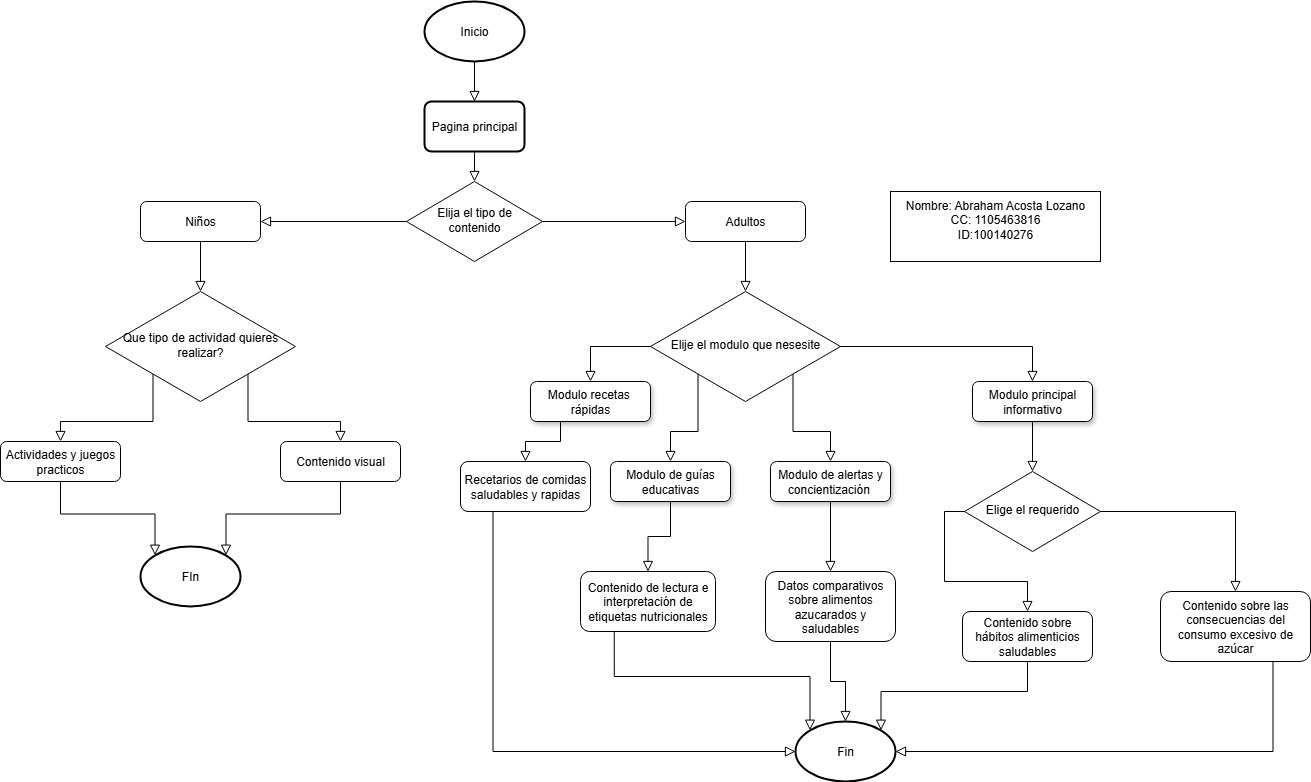

The diagram above was exported from draw.io. Its source (the exported page's mxGraphModel, read from the mxfile embedded in the PNG):
<mxGraphModel dx="1815" dy="528" grid="1" gridSize="10" guides="1" tooltips="1" connect="1" arrows="1" fold="1" page="1" pageScale="1" pageWidth="827" pageHeight="1169" math="0" shadow="0">
  <root>
    <mxCell id="WIyWlLk6GJQsqaUBKTNV-0" />
    <mxCell id="WIyWlLk6GJQsqaUBKTNV-1" parent="WIyWlLk6GJQsqaUBKTNV-0" />
    <mxCell id="WIyWlLk6GJQsqaUBKTNV-6" value="Que tipo de actividad quieres realizar?" style="rhombus;whiteSpace=wrap;html=1;shadow=0;fontFamily=Helvetica;fontSize=12;align=center;strokeWidth=1;spacing=6;spacingTop=-4;" parent="WIyWlLk6GJQsqaUBKTNV-1" vertex="1">
      <mxGeometry x="45" y="350" width="190" height="110" as="geometry" />
    </mxCell>
    <mxCell id="WIyWlLk6GJQsqaUBKTNV-10" value="Elija el tipo de contenido" style="rhombus;whiteSpace=wrap;html=1;shadow=0;fontFamily=Helvetica;fontSize=12;align=center;strokeWidth=1;spacing=6;spacingTop=-4;" parent="WIyWlLk6GJQsqaUBKTNV-1" vertex="1">
      <mxGeometry x="346" y="240" width="136" height="80" as="geometry" />
    </mxCell>
    <mxCell id="WIyWlLk6GJQsqaUBKTNV-11" value="Niños" style="rounded=1;whiteSpace=wrap;html=1;fontSize=12;glass=0;strokeWidth=1;shadow=0;" parent="WIyWlLk6GJQsqaUBKTNV-1" vertex="1">
      <mxGeometry x="80" y="260" width="120" height="40" as="geometry" />
    </mxCell>
    <mxCell id="-Mvebozm7z0ALQINGuM0-3" value="Inicio" style="strokeWidth=2;html=1;shape=mxgraph.flowchart.start_1;whiteSpace=wrap;" parent="WIyWlLk6GJQsqaUBKTNV-1" vertex="1">
      <mxGeometry x="364" y="60" width="100" height="60" as="geometry" />
    </mxCell>
    <mxCell id="-Mvebozm7z0ALQINGuM0-4" value="" style="edgeStyle=orthogonalEdgeStyle;rounded=0;html=1;jettySize=auto;orthogonalLoop=1;fontSize=11;endArrow=block;endFill=0;endSize=8;strokeWidth=1;shadow=0;labelBackgroundColor=none;exitX=0.5;exitY=1;exitDx=0;exitDy=0;exitPerimeter=0;" parent="WIyWlLk6GJQsqaUBKTNV-1" source="-Mvebozm7z0ALQINGuM0-3" edge="1">
      <mxGeometry y="10" relative="1" as="geometry">
        <mxPoint as="offset" />
        <mxPoint x="420" y="170" as="sourcePoint" />
        <mxPoint x="414" y="160" as="targetPoint" />
      </mxGeometry>
    </mxCell>
    <mxCell id="-Mvebozm7z0ALQINGuM0-5" value="Pagina principal" style="rounded=1;whiteSpace=wrap;html=1;absoluteArcSize=1;arcSize=14;strokeWidth=2;" parent="WIyWlLk6GJQsqaUBKTNV-1" vertex="1">
      <mxGeometry x="364" y="160" width="100" height="50" as="geometry" />
    </mxCell>
    <mxCell id="-Mvebozm7z0ALQINGuM0-6" value="Adultos" style="rounded=1;whiteSpace=wrap;html=1;fontSize=12;glass=0;strokeWidth=1;shadow=0;" parent="WIyWlLk6GJQsqaUBKTNV-1" vertex="1">
      <mxGeometry x="625" y="260" width="120" height="40" as="geometry" />
    </mxCell>
    <mxCell id="-Mvebozm7z0ALQINGuM0-10" value="" style="edgeStyle=orthogonalEdgeStyle;rounded=0;html=1;jettySize=auto;orthogonalLoop=1;fontSize=11;endArrow=block;endFill=0;endSize=8;strokeWidth=1;shadow=0;labelBackgroundColor=none;exitX=0.5;exitY=1;exitDx=0;exitDy=0;entryX=0.5;entryY=0;entryDx=0;entryDy=0;" parent="WIyWlLk6GJQsqaUBKTNV-1" source="-Mvebozm7z0ALQINGuM0-5" target="WIyWlLk6GJQsqaUBKTNV-10" edge="1">
      <mxGeometry y="10" relative="1" as="geometry">
        <mxPoint as="offset" />
        <mxPoint x="450" y="210" as="sourcePoint" />
        <mxPoint x="450" y="250" as="targetPoint" />
      </mxGeometry>
    </mxCell>
    <mxCell id="-Mvebozm7z0ALQINGuM0-14" value="" style="edgeStyle=orthogonalEdgeStyle;rounded=0;html=1;jettySize=auto;orthogonalLoop=1;fontSize=11;endArrow=block;endFill=0;endSize=8;strokeWidth=1;shadow=0;labelBackgroundColor=none;exitX=0;exitY=0.5;exitDx=0;exitDy=0;entryX=1;entryY=0.5;entryDx=0;entryDy=0;" parent="WIyWlLk6GJQsqaUBKTNV-1" source="WIyWlLk6GJQsqaUBKTNV-10" target="WIyWlLk6GJQsqaUBKTNV-11" edge="1">
      <mxGeometry y="10" relative="1" as="geometry">
        <mxPoint as="offset" />
        <mxPoint x="424" y="220" as="sourcePoint" />
        <mxPoint x="424" y="250" as="targetPoint" />
      </mxGeometry>
    </mxCell>
    <mxCell id="-Mvebozm7z0ALQINGuM0-15" value="" style="edgeStyle=orthogonalEdgeStyle;rounded=0;html=1;jettySize=auto;orthogonalLoop=1;fontSize=11;endArrow=block;endFill=0;endSize=8;strokeWidth=1;shadow=0;labelBackgroundColor=none;exitX=1;exitY=0.5;exitDx=0;exitDy=0;entryX=0;entryY=0.5;entryDx=0;entryDy=0;" parent="WIyWlLk6GJQsqaUBKTNV-1" source="WIyWlLk6GJQsqaUBKTNV-10" target="-Mvebozm7z0ALQINGuM0-6" edge="1">
      <mxGeometry y="10" relative="1" as="geometry">
        <mxPoint as="offset" />
        <mxPoint x="356" y="290" as="sourcePoint" />
        <mxPoint x="320" y="290" as="targetPoint" />
      </mxGeometry>
    </mxCell>
    <mxCell id="-Mvebozm7z0ALQINGuM0-17" value="" style="edgeStyle=orthogonalEdgeStyle;rounded=0;html=1;jettySize=auto;orthogonalLoop=1;fontSize=11;endArrow=block;endFill=0;endSize=8;strokeWidth=1;shadow=0;labelBackgroundColor=none;exitX=0.5;exitY=1;exitDx=0;exitDy=0;entryX=0.5;entryY=0;entryDx=0;entryDy=0;" parent="WIyWlLk6GJQsqaUBKTNV-1" source="WIyWlLk6GJQsqaUBKTNV-11" target="WIyWlLk6GJQsqaUBKTNV-6" edge="1">
      <mxGeometry y="10" relative="1" as="geometry">
        <mxPoint as="offset" />
        <mxPoint x="356" y="290" as="sourcePoint" />
        <mxPoint x="320" y="290" as="targetPoint" />
      </mxGeometry>
    </mxCell>
    <mxCell id="-Mvebozm7z0ALQINGuM0-18" value="Elije el modulo que nesesite" style="rhombus;whiteSpace=wrap;html=1;shadow=0;fontFamily=Helvetica;fontSize=12;align=center;strokeWidth=1;spacing=6;spacingTop=-4;" parent="WIyWlLk6GJQsqaUBKTNV-1" vertex="1">
      <mxGeometry x="590" y="350" width="190" height="110" as="geometry" />
    </mxCell>
    <mxCell id="-Mvebozm7z0ALQINGuM0-19" value="" style="edgeStyle=orthogonalEdgeStyle;rounded=0;html=1;jettySize=auto;orthogonalLoop=1;fontSize=11;endArrow=block;endFill=0;endSize=8;strokeWidth=1;shadow=0;labelBackgroundColor=none;exitX=0.5;exitY=1;exitDx=0;exitDy=0;entryX=0.5;entryY=0;entryDx=0;entryDy=0;" parent="WIyWlLk6GJQsqaUBKTNV-1" source="-Mvebozm7z0ALQINGuM0-6" target="-Mvebozm7z0ALQINGuM0-18" edge="1">
      <mxGeometry y="10" relative="1" as="geometry">
        <mxPoint as="offset" />
        <mxPoint x="260" y="310" as="sourcePoint" />
        <mxPoint x="260" y="360" as="targetPoint" />
      </mxGeometry>
    </mxCell>
    <mxCell id="-Mvebozm7z0ALQINGuM0-20" value="Actividades y juegos practicos" style="rounded=1;whiteSpace=wrap;html=1;fontSize=12;glass=0;strokeWidth=1;shadow=0;" parent="WIyWlLk6GJQsqaUBKTNV-1" vertex="1">
      <mxGeometry x="-60" y="500" width="120" height="40" as="geometry" />
    </mxCell>
    <mxCell id="-Mvebozm7z0ALQINGuM0-21" value="Contenido visual" style="rounded=1;whiteSpace=wrap;html=1;fontSize=12;glass=0;strokeWidth=1;shadow=0;" parent="WIyWlLk6GJQsqaUBKTNV-1" vertex="1">
      <mxGeometry x="220" y="500" width="120" height="40" as="geometry" />
    </mxCell>
    <mxCell id="-Mvebozm7z0ALQINGuM0-22" value="" style="edgeStyle=orthogonalEdgeStyle;rounded=0;html=1;jettySize=auto;orthogonalLoop=1;fontSize=11;endArrow=block;endFill=0;endSize=8;strokeWidth=1;shadow=0;labelBackgroundColor=none;exitX=0;exitY=1;exitDx=0;exitDy=0;entryX=0.5;entryY=0;entryDx=0;entryDy=0;" parent="WIyWlLk6GJQsqaUBKTNV-1" source="WIyWlLk6GJQsqaUBKTNV-6" target="-Mvebozm7z0ALQINGuM0-20" edge="1">
      <mxGeometry y="10" relative="1" as="geometry">
        <mxPoint as="offset" />
        <mxPoint x="260" y="310" as="sourcePoint" />
        <mxPoint x="260" y="360" as="targetPoint" />
      </mxGeometry>
    </mxCell>
    <mxCell id="-Mvebozm7z0ALQINGuM0-23" value="" style="edgeStyle=orthogonalEdgeStyle;rounded=0;html=1;jettySize=auto;orthogonalLoop=1;fontSize=11;endArrow=block;endFill=0;endSize=8;strokeWidth=1;shadow=0;labelBackgroundColor=none;exitX=1;exitY=1;exitDx=0;exitDy=0;entryX=0.5;entryY=0;entryDx=0;entryDy=0;" parent="WIyWlLk6GJQsqaUBKTNV-1" source="WIyWlLk6GJQsqaUBKTNV-6" target="-Mvebozm7z0ALQINGuM0-21" edge="1">
      <mxGeometry y="10" relative="1" as="geometry">
        <mxPoint as="offset" />
        <mxPoint x="213" y="443" as="sourcePoint" />
        <mxPoint x="180" y="500" as="targetPoint" />
      </mxGeometry>
    </mxCell>
    <mxCell id="-Mvebozm7z0ALQINGuM0-24" value="" style="edgeStyle=orthogonalEdgeStyle;rounded=0;html=1;jettySize=auto;orthogonalLoop=1;fontSize=11;endArrow=block;endFill=0;endSize=8;strokeWidth=1;shadow=0;labelBackgroundColor=none;exitX=0.5;exitY=1;exitDx=0;exitDy=0;entryX=0.145;entryY=0.145;entryDx=0;entryDy=0;entryPerimeter=0;" parent="WIyWlLk6GJQsqaUBKTNV-1" source="-Mvebozm7z0ALQINGuM0-20" target="CqU3V-bcgs3x5jRXgrN7-1" edge="1">
      <mxGeometry y="10" relative="1" as="geometry">
        <mxPoint as="offset" />
        <mxPoint x="278" y="443" as="sourcePoint" />
        <mxPoint x="100" y="600" as="targetPoint" />
      </mxGeometry>
    </mxCell>
    <mxCell id="-Mvebozm7z0ALQINGuM0-26" value="" style="edgeStyle=orthogonalEdgeStyle;rounded=0;html=1;jettySize=auto;orthogonalLoop=1;fontSize=11;endArrow=block;endFill=0;endSize=8;strokeWidth=1;shadow=0;labelBackgroundColor=none;exitX=0.5;exitY=1;exitDx=0;exitDy=0;entryX=0.855;entryY=0.145;entryDx=0;entryDy=0;entryPerimeter=0;" parent="WIyWlLk6GJQsqaUBKTNV-1" source="-Mvebozm7z0ALQINGuM0-21" target="CqU3V-bcgs3x5jRXgrN7-1" edge="1">
      <mxGeometry y="10" relative="1" as="geometry">
        <mxPoint as="offset" />
        <mxPoint x="130" y="550" as="sourcePoint" />
        <mxPoint x="160" y="600" as="targetPoint" />
      </mxGeometry>
    </mxCell>
    <mxCell id="-Mvebozm7z0ALQINGuM0-27" value="Modulo principal informativo" style="rounded=1;whiteSpace=wrap;html=1;fontSize=12;glass=0;strokeWidth=1;shadow=1;" parent="WIyWlLk6GJQsqaUBKTNV-1" vertex="1">
      <mxGeometry x="912" y="440" width="120" height="40" as="geometry" />
    </mxCell>
    <mxCell id="-Mvebozm7z0ALQINGuM0-28" value="Modulo recetas&amp;nbsp; rápidas" style="rounded=1;whiteSpace=wrap;html=1;fontSize=12;glass=0;strokeWidth=1;shadow=1;" parent="WIyWlLk6GJQsqaUBKTNV-1" vertex="1">
      <mxGeometry x="470" y="440" width="120" height="40" as="geometry" />
    </mxCell>
    <mxCell id="-Mvebozm7z0ALQINGuM0-29" value="Modulo de guías educativas" style="rounded=1;whiteSpace=wrap;html=1;fontSize=12;glass=0;strokeWidth=1;shadow=1;" parent="WIyWlLk6GJQsqaUBKTNV-1" vertex="1">
      <mxGeometry x="550" y="520" width="120" height="40" as="geometry" />
    </mxCell>
    <mxCell id="-Mvebozm7z0ALQINGuM0-30" value="Modulo de alertas y concientización&amp;nbsp;" style="rounded=1;whiteSpace=wrap;html=1;fontSize=12;glass=0;strokeWidth=1;shadow=1;" parent="WIyWlLk6GJQsqaUBKTNV-1" vertex="1">
      <mxGeometry x="710" y="520" width="120" height="40" as="geometry" />
    </mxCell>
    <mxCell id="-Mvebozm7z0ALQINGuM0-31" value="" style="edgeStyle=orthogonalEdgeStyle;rounded=0;html=1;jettySize=auto;orthogonalLoop=1;fontSize=11;endArrow=block;endFill=0;endSize=8;strokeWidth=1;shadow=0;labelBackgroundColor=none;exitX=0;exitY=0.5;exitDx=0;exitDy=0;entryX=0.5;entryY=0;entryDx=0;entryDy=0;" parent="WIyWlLk6GJQsqaUBKTNV-1" source="-Mvebozm7z0ALQINGuM0-18" target="-Mvebozm7z0ALQINGuM0-28" edge="1">
      <mxGeometry y="10" relative="1" as="geometry">
        <mxPoint as="offset" />
        <mxPoint x="695" y="310" as="sourcePoint" />
        <mxPoint x="695" y="360" as="targetPoint" />
      </mxGeometry>
    </mxCell>
    <mxCell id="-Mvebozm7z0ALQINGuM0-32" value="" style="edgeStyle=orthogonalEdgeStyle;rounded=0;html=1;jettySize=auto;orthogonalLoop=1;fontSize=11;endArrow=block;endFill=0;endSize=8;strokeWidth=1;shadow=0;labelBackgroundColor=none;exitX=1;exitY=0.5;exitDx=0;exitDy=0;entryX=0.5;entryY=0;entryDx=0;entryDy=0;" parent="WIyWlLk6GJQsqaUBKTNV-1" source="-Mvebozm7z0ALQINGuM0-18" target="-Mvebozm7z0ALQINGuM0-27" edge="1">
      <mxGeometry y="10" relative="1" as="geometry">
        <mxPoint as="offset" />
        <mxPoint x="790" y="405" as="sourcePoint" />
        <mxPoint x="830" y="340" as="targetPoint" />
      </mxGeometry>
    </mxCell>
    <mxCell id="-Mvebozm7z0ALQINGuM0-33" value="" style="edgeStyle=orthogonalEdgeStyle;rounded=0;html=1;jettySize=auto;orthogonalLoop=1;fontSize=11;endArrow=block;endFill=0;endSize=8;strokeWidth=1;shadow=0;labelBackgroundColor=none;exitX=0;exitY=1;exitDx=0;exitDy=0;entryX=0.5;entryY=0;entryDx=0;entryDy=0;" parent="WIyWlLk6GJQsqaUBKTNV-1" source="-Mvebozm7z0ALQINGuM0-18" target="-Mvebozm7z0ALQINGuM0-29" edge="1">
      <mxGeometry y="10" relative="1" as="geometry">
        <mxPoint as="offset" />
        <mxPoint x="695" y="310" as="sourcePoint" />
        <mxPoint x="695" y="360" as="targetPoint" />
      </mxGeometry>
    </mxCell>
    <mxCell id="-Mvebozm7z0ALQINGuM0-34" value="" style="edgeStyle=orthogonalEdgeStyle;rounded=0;html=1;jettySize=auto;orthogonalLoop=1;fontSize=11;endArrow=block;endFill=0;endSize=8;strokeWidth=1;shadow=0;labelBackgroundColor=none;exitX=1;exitY=1;exitDx=0;exitDy=0;entryX=0.5;entryY=0;entryDx=0;entryDy=0;" parent="WIyWlLk6GJQsqaUBKTNV-1" source="-Mvebozm7z0ALQINGuM0-18" target="-Mvebozm7z0ALQINGuM0-30" edge="1">
      <mxGeometry y="10" relative="1" as="geometry">
        <mxPoint as="offset" />
        <mxPoint x="695" y="310" as="sourcePoint" />
        <mxPoint x="695" y="360" as="targetPoint" />
      </mxGeometry>
    </mxCell>
    <mxCell id="-Mvebozm7z0ALQINGuM0-35" value="Recetarios de comidas saludables y rapidas" style="rounded=1;whiteSpace=wrap;html=1;fontSize=12;glass=0;strokeWidth=1;shadow=0;" parent="WIyWlLk6GJQsqaUBKTNV-1" vertex="1">
      <mxGeometry x="400" y="520" width="130" height="50" as="geometry" />
    </mxCell>
    <mxCell id="-Mvebozm7z0ALQINGuM0-36" value="Contenido de lectura e interpretación de etiquetas nutricionales" style="rounded=1;whiteSpace=wrap;html=1;fontSize=12;glass=0;strokeWidth=1;shadow=0;" parent="WIyWlLk6GJQsqaUBKTNV-1" vertex="1">
      <mxGeometry x="520" y="630" width="135" height="60" as="geometry" />
    </mxCell>
    <mxCell id="-Mvebozm7z0ALQINGuM0-37" value="Datos comparativos sobre alimentos azucarados y saludables" style="rounded=1;whiteSpace=wrap;html=1;fontSize=12;glass=0;strokeWidth=1;shadow=0;" parent="WIyWlLk6GJQsqaUBKTNV-1" vertex="1">
      <mxGeometry x="705" y="630" width="130" height="70" as="geometry" />
    </mxCell>
    <mxCell id="-Mvebozm7z0ALQINGuM0-38" value="Contenido sobre hábitos alimenticios saludables" style="rounded=1;whiteSpace=wrap;html=1;fontSize=12;glass=0;strokeWidth=1;shadow=0;" parent="WIyWlLk6GJQsqaUBKTNV-1" vertex="1">
      <mxGeometry x="902" y="670" width="130" height="50" as="geometry" />
    </mxCell>
    <mxCell id="-Mvebozm7z0ALQINGuM0-39" value="" style="edgeStyle=orthogonalEdgeStyle;rounded=0;html=1;jettySize=auto;orthogonalLoop=1;fontSize=11;endArrow=block;endFill=0;endSize=8;strokeWidth=1;shadow=0;labelBackgroundColor=none;exitX=0.25;exitY=1;exitDx=0;exitDy=0;entryX=0.5;entryY=0;entryDx=0;entryDy=0;" parent="WIyWlLk6GJQsqaUBKTNV-1" source="-Mvebozm7z0ALQINGuM0-28" target="-Mvebozm7z0ALQINGuM0-35" edge="1">
      <mxGeometry y="10" relative="1" as="geometry">
        <mxPoint as="offset" />
        <mxPoint x="440" y="460" as="sourcePoint" />
        <mxPoint x="440" y="510" as="targetPoint" />
      </mxGeometry>
    </mxCell>
    <mxCell id="-Mvebozm7z0ALQINGuM0-42" value="" style="edgeStyle=orthogonalEdgeStyle;rounded=0;html=1;jettySize=auto;orthogonalLoop=1;fontSize=11;endArrow=block;endFill=0;endSize=8;strokeWidth=1;shadow=0;labelBackgroundColor=none;exitX=0.5;exitY=1;exitDx=0;exitDy=0;entryX=0.5;entryY=0;entryDx=0;entryDy=0;" parent="WIyWlLk6GJQsqaUBKTNV-1" source="-Mvebozm7z0ALQINGuM0-29" target="-Mvebozm7z0ALQINGuM0-36" edge="1">
      <mxGeometry y="10" relative="1" as="geometry">
        <mxPoint as="offset" />
        <mxPoint x="570" y="660" as="sourcePoint" />
        <mxPoint x="510" y="695" as="targetPoint" />
      </mxGeometry>
    </mxCell>
    <mxCell id="-Mvebozm7z0ALQINGuM0-43" value="" style="edgeStyle=orthogonalEdgeStyle;rounded=0;html=1;jettySize=auto;orthogonalLoop=1;fontSize=11;endArrow=block;endFill=0;endSize=8;strokeWidth=1;shadow=0;labelBackgroundColor=none;exitX=0.5;exitY=1;exitDx=0;exitDy=0;entryX=0.5;entryY=0;entryDx=0;entryDy=0;" parent="WIyWlLk6GJQsqaUBKTNV-1" source="-Mvebozm7z0ALQINGuM0-30" target="-Mvebozm7z0ALQINGuM0-37" edge="1">
      <mxGeometry y="10" relative="1" as="geometry">
        <mxPoint as="offset" />
        <mxPoint x="620" y="570" as="sourcePoint" />
        <mxPoint x="620" y="610" as="targetPoint" />
      </mxGeometry>
    </mxCell>
    <mxCell id="-Mvebozm7z0ALQINGuM0-44" value="Contenido sobre las consecuencias del consumo excesivo de azúcar" style="rounded=1;whiteSpace=wrap;html=1;fontSize=12;glass=0;strokeWidth=1;shadow=0;" parent="WIyWlLk6GJQsqaUBKTNV-1" vertex="1">
      <mxGeometry x="1100" y="650" width="150" height="70" as="geometry" />
    </mxCell>
    <mxCell id="-Mvebozm7z0ALQINGuM0-45" value="Elige el requerido" style="rhombus;whiteSpace=wrap;html=1;shadow=0;fontFamily=Helvetica;fontSize=12;align=center;strokeWidth=1;spacing=6;spacingTop=-4;" parent="WIyWlLk6GJQsqaUBKTNV-1" vertex="1">
      <mxGeometry x="904" y="530" width="136" height="80" as="geometry" />
    </mxCell>
    <mxCell id="-Mvebozm7z0ALQINGuM0-46" value="" style="edgeStyle=orthogonalEdgeStyle;rounded=0;html=1;jettySize=auto;orthogonalLoop=1;fontSize=11;endArrow=block;endFill=0;endSize=8;strokeWidth=1;shadow=0;labelBackgroundColor=none;exitX=0.5;exitY=1;exitDx=0;exitDy=0;entryX=0.5;entryY=0;entryDx=0;entryDy=0;" parent="WIyWlLk6GJQsqaUBKTNV-1" source="-Mvebozm7z0ALQINGuM0-27" target="-Mvebozm7z0ALQINGuM0-45" edge="1">
      <mxGeometry y="10" relative="1" as="geometry">
        <mxPoint as="offset" />
        <mxPoint x="695" y="310" as="sourcePoint" />
        <mxPoint x="695" y="360" as="targetPoint" />
      </mxGeometry>
    </mxCell>
    <mxCell id="-Mvebozm7z0ALQINGuM0-47" value="" style="edgeStyle=orthogonalEdgeStyle;rounded=0;html=1;jettySize=auto;orthogonalLoop=1;fontSize=11;endArrow=block;endFill=0;endSize=8;strokeWidth=1;shadow=0;labelBackgroundColor=none;exitX=0;exitY=0.5;exitDx=0;exitDy=0;entryX=0.5;entryY=0;entryDx=0;entryDy=0;" parent="WIyWlLk6GJQsqaUBKTNV-1" source="-Mvebozm7z0ALQINGuM0-45" target="-Mvebozm7z0ALQINGuM0-38" edge="1">
      <mxGeometry y="10" relative="1" as="geometry">
        <mxPoint as="offset" />
        <mxPoint x="695" y="310" as="sourcePoint" />
        <mxPoint x="695" y="360" as="targetPoint" />
        <Array as="points">
          <mxPoint x="884" y="570" />
          <mxPoint x="884" y="640" />
          <mxPoint x="967" y="640" />
        </Array>
      </mxGeometry>
    </mxCell>
    <mxCell id="-Mvebozm7z0ALQINGuM0-48" value="" style="edgeStyle=orthogonalEdgeStyle;rounded=0;html=1;jettySize=auto;orthogonalLoop=1;fontSize=11;endArrow=block;endFill=0;endSize=8;strokeWidth=1;shadow=0;labelBackgroundColor=none;exitX=1;exitY=0.5;exitDx=0;exitDy=0;entryX=0.5;entryY=0;entryDx=0;entryDy=0;" parent="WIyWlLk6GJQsqaUBKTNV-1" source="-Mvebozm7z0ALQINGuM0-45" target="-Mvebozm7z0ALQINGuM0-44" edge="1">
      <mxGeometry y="10" relative="1" as="geometry">
        <mxPoint as="offset" />
        <mxPoint x="695" y="310" as="sourcePoint" />
        <mxPoint x="695" y="360" as="targetPoint" />
      </mxGeometry>
    </mxCell>
    <mxCell id="CqU3V-bcgs3x5jRXgrN7-0" value="Fin" style="strokeWidth=2;html=1;shape=mxgraph.flowchart.start_1;whiteSpace=wrap;" parent="WIyWlLk6GJQsqaUBKTNV-1" vertex="1">
      <mxGeometry x="735" y="780" width="100" height="60" as="geometry" />
    </mxCell>
    <mxCell id="CqU3V-bcgs3x5jRXgrN7-1" value="FIn" style="strokeWidth=2;html=1;shape=mxgraph.flowchart.start_1;whiteSpace=wrap;" parent="WIyWlLk6GJQsqaUBKTNV-1" vertex="1">
      <mxGeometry x="80" y="605" width="100" height="60" as="geometry" />
    </mxCell>
    <mxCell id="CqU3V-bcgs3x5jRXgrN7-2" value="" style="edgeStyle=orthogonalEdgeStyle;rounded=0;html=1;jettySize=auto;orthogonalLoop=1;fontSize=11;endArrow=block;endFill=0;endSize=8;strokeWidth=1;shadow=0;labelBackgroundColor=none;exitX=0.25;exitY=1;exitDx=0;exitDy=0;entryX=0;entryY=0.5;entryDx=0;entryDy=0;entryPerimeter=0;" parent="WIyWlLk6GJQsqaUBKTNV-1" source="-Mvebozm7z0ALQINGuM0-35" target="CqU3V-bcgs3x5jRXgrN7-0" edge="1">
      <mxGeometry y="10" relative="1" as="geometry">
        <mxPoint as="offset" />
        <mxPoint x="609.17" y="700" as="sourcePoint" />
        <mxPoint x="609.17" y="740" as="targetPoint" />
      </mxGeometry>
    </mxCell>
    <mxCell id="CqU3V-bcgs3x5jRXgrN7-3" value="" style="edgeStyle=orthogonalEdgeStyle;rounded=0;html=1;jettySize=auto;orthogonalLoop=1;fontSize=11;endArrow=block;endFill=0;endSize=8;strokeWidth=1;shadow=0;labelBackgroundColor=none;exitX=0.25;exitY=1;exitDx=0;exitDy=0;entryX=0.145;entryY=0.145;entryDx=0;entryDy=0;entryPerimeter=0;" parent="WIyWlLk6GJQsqaUBKTNV-1" source="-Mvebozm7z0ALQINGuM0-36" target="CqU3V-bcgs3x5jRXgrN7-0" edge="1">
      <mxGeometry y="10" relative="1" as="geometry">
        <mxPoint as="offset" />
        <mxPoint x="677.5" y="720" as="sourcePoint" />
        <mxPoint x="677.5" y="760" as="targetPoint" />
      </mxGeometry>
    </mxCell>
    <mxCell id="CqU3V-bcgs3x5jRXgrN7-4" value="" style="edgeStyle=orthogonalEdgeStyle;rounded=0;html=1;jettySize=auto;orthogonalLoop=1;fontSize=11;endArrow=block;endFill=0;endSize=8;strokeWidth=1;shadow=0;labelBackgroundColor=none;exitX=0.5;exitY=1;exitDx=0;exitDy=0;entryX=0.5;entryY=0;entryDx=0;entryDy=0;entryPerimeter=0;" parent="WIyWlLk6GJQsqaUBKTNV-1" source="-Mvebozm7z0ALQINGuM0-37" target="CqU3V-bcgs3x5jRXgrN7-0" edge="1">
      <mxGeometry y="10" relative="1" as="geometry">
        <mxPoint as="offset" />
        <mxPoint x="784.17" y="730" as="sourcePoint" />
        <mxPoint x="784.17" y="770" as="targetPoint" />
      </mxGeometry>
    </mxCell>
    <mxCell id="CqU3V-bcgs3x5jRXgrN7-6" value="" style="edgeStyle=orthogonalEdgeStyle;rounded=0;html=1;jettySize=auto;orthogonalLoop=1;fontSize=11;endArrow=block;endFill=0;endSize=8;strokeWidth=1;shadow=0;labelBackgroundColor=none;exitX=0.75;exitY=1;exitDx=0;exitDy=0;entryX=1;entryY=0.5;entryDx=0;entryDy=0;entryPerimeter=0;" parent="WIyWlLk6GJQsqaUBKTNV-1" source="-Mvebozm7z0ALQINGuM0-44" target="CqU3V-bcgs3x5jRXgrN7-0" edge="1">
      <mxGeometry y="10" relative="1" as="geometry">
        <mxPoint as="offset" />
        <mxPoint x="1100" y="760" as="sourcePoint" />
        <mxPoint x="1100" y="810" as="targetPoint" />
      </mxGeometry>
    </mxCell>
    <mxCell id="CqU3V-bcgs3x5jRXgrN7-7" value="" style="edgeStyle=orthogonalEdgeStyle;rounded=0;html=1;jettySize=auto;orthogonalLoop=1;fontSize=11;endArrow=block;endFill=0;endSize=8;strokeWidth=1;shadow=0;labelBackgroundColor=none;exitX=0.5;exitY=1;exitDx=0;exitDy=0;entryX=0.855;entryY=0.145;entryDx=0;entryDy=0;entryPerimeter=0;" parent="WIyWlLk6GJQsqaUBKTNV-1" source="-Mvebozm7z0ALQINGuM0-38" target="CqU3V-bcgs3x5jRXgrN7-0" edge="1">
      <mxGeometry y="10" relative="1" as="geometry">
        <mxPoint as="offset" />
        <mxPoint x="1060" y="890" as="sourcePoint" />
        <mxPoint x="1060" y="940" as="targetPoint" />
      </mxGeometry>
    </mxCell>
    <mxCell id="962eLXDcNauCiW8B96SA-0" value="Nombre: Abraham Acosta Lozano&lt;br&gt;CC: 1105463816&lt;br&gt;ID:100140276&lt;div&gt;&lt;br/&gt;&lt;/div&gt;" style="rounded=0;whiteSpace=wrap;html=1;" parent="WIyWlLk6GJQsqaUBKTNV-1" vertex="1">
      <mxGeometry x="830" y="250" width="210" height="70" as="geometry" />
    </mxCell>
  </root>
</mxGraphModel>